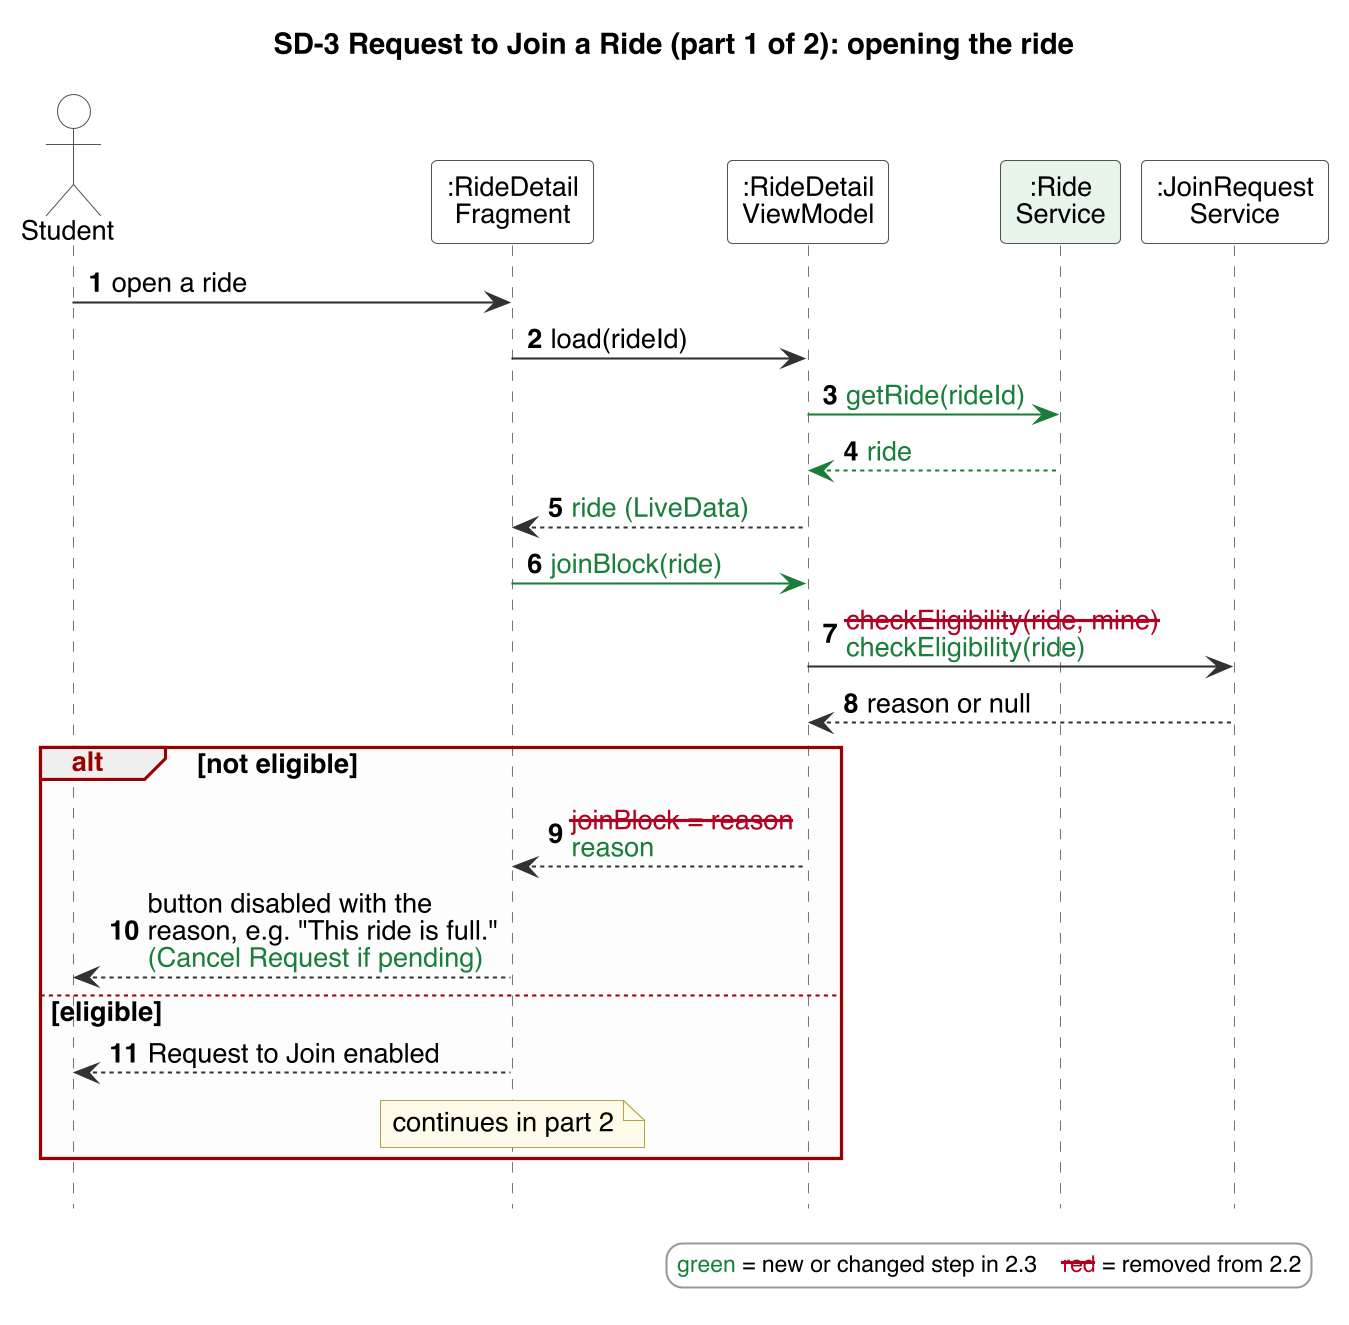

The diagram above was rendered by PlantUML. Its source (embedded in the PNG):
@startuml
!include style.iuml
skinparam maxMessageSize 1000
title SD-3 Request to Join a Ride (part 1 of 2): opening the ride
autonumber
actor Student
participant ":RideDetail\nFragment" as F
participant ":RideDetail\nViewModel" as VM
participant ":Ride\nService" as RS #E6F4EA
participant ":JoinRequest\nService" as JS

Student -> F : open a ride
F -> VM : load(rideId)
VM -[#1B7F3B]> RS : <color:#1B7F3B>getRide(rideId)</color>
RS -[#1B7F3B]-> VM : <color:#1B7F3B>ride</color>
VM --> F : <color:#1B7F3B>ride (LiveData)</color>
F -[#1B7F3B]> VM : <color:#1B7F3B>joinBlock(ride)</color>
VM -> JS : <color:#B00020><s>checkEligibility(ride, mine)</s></color>\n<color:#1B7F3B>checkEligibility(ride)</color>
JS --> VM : reason or null
alt not eligible
  VM --> F : <color:#B00020><s>joinBlock = reason</s></color>\n<color:#1B7F3B>reason</color>
  F --> Student : button disabled with the\nreason, e.g. "This ride is full."\n<color:#1B7F3B>(Cancel Request if pending)</color>
else eligible
  F --> Student : Request to Join enabled
  note over F : continues in part 2
end
$seqlegend()
@enduml